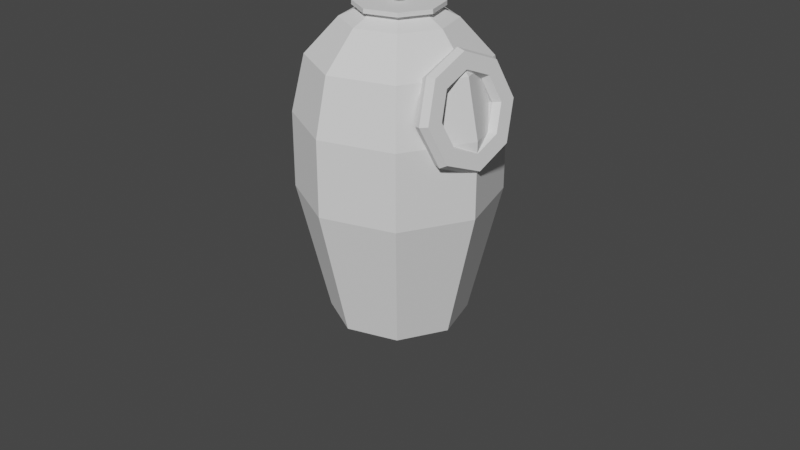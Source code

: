 # Source: fogetin.blend  (saved by Blender 2.93.21; exported with 4.5.12 LTS)
import bpy
from mathutils import Matrix  # noqa: F401  (used for matrix-valued properties, if any)

bpy.ops.wm.read_factory_settings(use_empty=True)
scene = bpy.context.scene
scene.name = 'Scene'

# ---- collections
col_collection = bpy.data.collections.new('Collection'); scene.collection.children.link(col_collection)

# ---- world
world_world = bpy.data.worlds.new('World'); scene.world = world_world
world_world.use_nodes = True; world_world.node_tree.nodes.clear()
_N = world_world.node_tree.nodes; _L = world_world.node_tree.links
n0 = _N.new('ShaderNodeOutputWorld'); n0.name = 'World Output'; n0.location = (300, 300)
n1 = _N.new('ShaderNodeBackground'); n1.name = 'Background'; n1.location = (10, 300)
n1.inputs[0].default_value = (0.05088, 0.05088, 0.05088, 1.0)
_L.new(n1.outputs[0], n0.inputs[0])
n0.is_active_output = True
world_world.color = (0.05088, 0.05088, 0.05088)
world_world.use_sun_shadow = False
world_world.sun_shadow_jitter_overblur = 0.0

# ---- cameras
cam_camera = bpy.data.cameras.new('Camera')
cam_camera.clip_end = 100.0
cam_camera.ortho_scale = 7.314

# ---- meshes
me_cylinder = bpy.data.meshes.new('Cylinder')
me_cylinder.from_pydata([(2.124e-09, 0.715, -1.0), (-2.879e-10, 1.039, 0.359), (0.5056, 0.5056, -1.0), (0.7344, 0.7344, 0.359), (0.715, -3.55e-08, -1.0), (1.039, -4.482e-08, 0.359), (0.5056, -0.5056, -1.0), (0.7344, -0.7344, 0.359), (-6.038e-08, -0.715, -1.0), (-9.109e-08, -1.039, 0.359), (-0.5056, -0.5056, -1.0), (-0.7344, -0.7344, 0.359), (-0.715, 4.279e-09, -1.0), (-1.039, 1.296e-08, 0.359), (-0.5056, 0.5056, -1.0), (-0.7344, 0.7344, 0.359), (0.7344, 0.7344, 1.145), (-7.961e-09, 1.039, 1.145), (1.039, -4.482e-08, 1.145), (0.7344, -0.7344, 1.145), (-9.876e-08, -1.039, 1.145), (-0.7344, -0.7344, 1.145), (-1.039, 1.296e-08, 1.145), (-0.7344, 0.7344, 1.145), (0.6394, 0.6394, 1.73), (1.218e-08, 0.9042, 1.73), (0.9042, -4.095e-08, 1.73), (0.6394, -0.6394, 1.73), (-6.687e-08, -0.9042, 1.73), (-0.6394, -0.6394, 1.73), (-0.9042, 9.355e-09, 1.73), (-0.6394, 0.6394, 1.73), (0.4015, 0.4015, 2.096), (7.65e-09, 0.5678, 2.096), (0.5678, -3.126e-08, 2.096), (0.4015, -0.4015, 2.096), (-4.199e-08, -0.5678, 2.096), (-0.4015, -0.4015, 2.096), (-0.5678, 3.305e-10, 2.096), (-0.4015, 0.4015, 2.096), (0.2307, 0.2307, 2.209), (-9.001e-09, 0.3262, 2.209), (0.3262, -2.787e-08, 2.209), (0.2307, -0.2307, 2.209), (-3.752e-08, -0.3262, 2.209), (-0.2307, -0.2307, 2.209), (-0.3262, -9.72e-09, 2.209), (-0.2307, 0.2307, 2.209), (-6.707e-09, 0.444, 2.207), (-6.707e-09, 0.444, 2.251), (0.314, 0.314, 2.207), (0.314, 0.314, 2.251), (0.444, -2.438e-08, 2.207), (0.444, -2.438e-08, 2.251), (0.314, -0.314, 2.207), (0.314, -0.314, 2.251), (-4.553e-08, -0.444, 2.207), (-4.553e-08, -0.444, 2.251), (-0.314, -0.314, 2.207), (-0.314, -0.314, 2.251), (-0.444, 3.203e-10, 2.207), (-0.444, 3.203e-10, 2.251), (-0.314, 0.314, 2.207), (-0.314, 0.314, 2.251), (-5.238e-09, 0.06495, 2.268), (0.04593, 0.04593, 2.268), (0.06495, -1.384e-08, 2.268), (0.04593, -0.04593, 2.268), (-1.092e-08, -0.06495, 2.268), (-0.04593, -0.04593, 2.268), (-0.06495, -1.022e-08, 2.268), (-0.04593, 0.04593, 2.268), (2.499e-09, -9.462e-09, 2.825), (1.004, 6.023e-09, 0.8157), (1.078, 6.023e-09, 0.8672), (1.043, 6.023e-09, 1.031), (0.9542, 6.023e-09, 1.047), (0.8796, 6.023e-09, 0.9958), (0.9147, 6.023e-09, 0.8321), (0.9675, 0.4187, 0.9853), (1.044, 0.3942, 1.027), (1.019, 0.2757, 1.143), (0.9323, 0.2512, 1.149), (0.8556, 0.2757, 1.107), (0.8804, 0.3942, 0.9917), (0.8796, 0.5921, 1.395), (0.9615, 0.5574, 1.412), (0.9615, 0.39, 1.412), (0.8796, 0.3553, 1.395), (0.7978, 0.39, 1.377), (0.7978, 0.5574, 1.377), (0.7918, 0.4187, 1.804), (0.8788, 0.3942, 1.798), (0.9037, 0.2757, 1.682), (0.8269, 0.2512, 1.64), (0.7399, 0.2757, 1.647), (0.7151, 0.3942, 1.762), (0.7554, 5.779e-08, 1.974), (0.8446, 5.475e-08, 1.957), (0.8797, 4.011e-08, 1.793), (0.8051, 3.708e-08, 1.742), (0.716, 4.011e-08, 1.758), (0.6808, 5.475e-08, 1.922), (0.7918, -0.4187, 1.804), (0.8788, -0.3942, 1.798), (0.9037, -0.2757, 1.682), (0.8269, -0.2512, 1.64), (0.7399, -0.2757, 1.647), (0.7151, -0.3942, 1.762), (0.8796, -0.5921, 1.395), (0.9615, -0.5574, 1.412), (0.9615, -0.39, 1.412), (0.8796, -0.3553, 1.395), (0.7978, -0.39, 1.377), (0.7978, -0.5574, 1.377), (0.9675, -0.4187, 0.9853), (1.044, -0.3942, 1.027), (1.019, -0.2757, 1.143), (0.9323, -0.2512, 1.149), (0.8556, -0.2757, 1.107), (0.8804, -0.3942, 0.9917)], [], [(0, 1, 3, 2), (2, 3, 5, 4), (4, 5, 7, 6), (6, 7, 9, 8), (8, 9, 11, 10), (10, 11, 13, 12), (11, 9, 20, 21), (12, 13, 15, 14), (14, 15, 1, 0), (0, 2, 4, 6, 8, 10, 12, 14), (18, 16, 24, 26), (1, 15, 23, 17), (3, 1, 17, 16), (7, 5, 18, 19), (13, 11, 21, 22), (9, 7, 19, 20), (15, 13, 22, 23), (5, 3, 16, 18), (25, 31, 39, 33), (23, 22, 30, 31), (21, 20, 28, 29), (19, 18, 26, 27), (16, 17, 25, 24), (17, 23, 31, 25), (22, 21, 29, 30), (20, 19, 27, 28), (35, 34, 42, 43), (30, 29, 37, 38), (28, 27, 35, 36), (26, 24, 32, 34), (31, 30, 38, 39), (29, 28, 36, 37), (27, 26, 34, 35), (24, 25, 33, 32), (40, 41, 47, 46, 45, 44, 43, 42), (32, 33, 41, 40), (33, 39, 47, 41), (38, 37, 45, 46), (36, 35, 43, 44), (34, 32, 40, 42), (39, 38, 46, 47), (37, 36, 44, 45), (48, 49, 51, 50), (50, 51, 53, 52), (52, 53, 55, 54), (54, 55, 57, 56), (56, 57, 59, 58), (58, 59, 61, 60), (51, 49, 63, 61, 59, 57, 55, 53), (60, 61, 63, 62), (62, 63, 49, 48), (48, 50, 52, 54, 56, 58, 60, 62), (64, 72, 65), (65, 72, 66), (66, 72, 67), (67, 72, 68), (68, 72, 69), (69, 72, 70), (64, 65, 66, 67, 68, 69, 70, 71), (70, 72, 71), (71, 72, 64), (73, 79, 80, 74), (75, 81, 82, 76), (76, 82, 83, 77), (78, 84, 79, 73), (79, 85, 86, 80), (81, 87, 88, 82), (82, 88, 89, 83), (84, 90, 85, 79), (85, 91, 92, 86), (87, 93, 94, 88), (88, 94, 95, 89), (90, 96, 91, 85), (91, 97, 98, 92), (93, 99, 100, 94), (94, 100, 101, 95), (96, 102, 97, 91), (97, 103, 104, 98), (75, 117, 116, 74), (81, 75, 74, 80), (99, 105, 106, 100), (100, 106, 107, 101), (102, 108, 103, 97), (103, 109, 110, 104), (87, 81, 80, 86), (93, 87, 86, 92), (105, 111, 112, 106), (106, 112, 113, 107), (108, 114, 109, 103), (109, 115, 116, 110), (99, 93, 92, 98), (105, 99, 98, 104), (111, 117, 118, 112), (112, 118, 119, 113), (114, 120, 115, 109), (115, 73, 74, 116), (111, 105, 104, 110), (117, 111, 110, 116), (117, 75, 76, 118), (118, 76, 77, 119), (120, 78, 73, 115)])
_uv = me_cylinder.uv_layers.new(name='UVMap')
_uv.uv.foreach_set('vector', [1.0, 0.5, 1.0, 1.0, 0.875, 1.0, 0.875, 0.5, 0.875, 0.5, 0.875, 1.0, 0.75, 1.0, 0.75, 0.5, 0.75, 0.5, 0.75, 1.0, 0.625, 1.0, 0.625, 0.5, 0.625, 0.5, 0.625, 1.0, 0.5, 1.0, 0.5, 0.5, 0.5, 0.5, 0.5, 1.0, 0.375, 1.0, 0.375, 0.5, 0.375, 0.5, 0.375, 1.0, 0.25, 1.0, 0.25, 0.5, 0.375, 1.0, 0.5, 1.0, 0.5, 1.0, 0.375, 1.0, 0.25, 0.5, 0.25, 1.0, 0.125, 1.0, 0.125, 0.5, 0.125, 0.5, 0.125, 1.0, 0.0, 1.0, 0.0, 0.5, 0.75, 0.49, 0.9197, 0.4197, 0.99, 0.25, 0.9197, 0.08029, 0.75, 0.01, 0.5803, 0.08029, 0.51, 0.25, 0.5803, 0.4197, 0.75, 1.0, 0.875, 1.0, 0.875, 1.0, 0.75, 1.0, 0.0, 1.0, 0.125, 1.0, 0.125, 1.0, 0.0, 1.0, 0.875, 1.0, 1.0, 1.0, 1.0, 1.0, 0.875, 1.0, 0.625, 1.0, 0.75, 1.0, 0.75, 1.0, 0.625, 1.0, 0.25, 1.0, 0.375, 1.0, 0.375, 1.0, 0.25, 1.0, 0.5, 1.0, 0.625, 1.0, 0.625, 1.0, 0.5, 1.0, 0.125, 1.0, 0.25, 1.0, 0.25, 1.0, 0.125, 1.0, 0.75, 1.0, 0.875, 1.0, 0.875, 1.0, 0.75, 1.0, 0.0, 1.0, 0.125, 1.0, 0.125, 1.0, 0.0, 1.0, 0.125, 1.0, 0.25, 1.0, 0.25, 1.0, 0.125, 1.0, 0.375, 1.0, 0.5, 1.0, 0.5, 1.0, 0.375, 1.0, 0.625, 1.0, 0.75, 1.0, 0.75, 1.0, 0.625, 1.0, 0.875, 1.0, 1.0, 1.0, 1.0, 1.0, 0.875, 1.0, 0.0, 1.0, 0.125, 1.0, 0.125, 1.0, 0.0, 1.0, 0.25, 1.0, 0.375, 1.0, 0.375, 1.0, 0.25, 1.0, 0.5, 1.0, 0.625, 1.0, 0.625, 1.0, 0.5, 1.0, 0.625, 1.0, 0.75, 1.0, 0.75, 1.0, 0.625, 1.0, 0.25, 1.0, 0.375, 1.0, 0.375, 1.0, 0.25, 1.0, 0.5, 1.0, 0.625, 1.0, 0.625, 1.0, 0.5, 1.0, 0.75, 1.0, 0.875, 1.0, 0.875, 1.0, 0.75, 1.0, 0.125, 1.0, 0.25, 1.0, 0.25, 1.0, 0.125, 1.0, 0.375, 1.0, 0.5, 1.0, 0.5, 1.0, 0.375, 1.0, 0.625, 1.0, 0.75, 1.0, 0.75, 1.0, 0.625, 1.0, 0.875, 1.0, 1.0, 1.0, 1.0, 1.0, 0.875, 1.0, 0.4197, 0.4197, 0.25, 0.49, 0.08029, 0.4197, 0.01, 0.25, 0.08029, 0.08029, 0.25, 0.01, 0.4197, 0.08029, 0.49, 0.25, 0.875, 1.0, 1.0, 1.0, 1.0, 1.0, 0.875, 1.0, 0.0, 1.0, 0.125, 1.0, 0.125, 1.0, 0.0, 1.0, 0.25, 1.0, 0.375, 1.0, 0.375, 1.0, 0.25, 1.0, 0.5, 1.0, 0.625, 1.0, 0.625, 1.0, 0.5, 1.0, 0.75, 1.0, 0.875, 1.0, 0.875, 1.0, 0.75, 1.0, 0.125, 1.0, 0.25, 1.0, 0.25, 1.0, 0.125, 1.0, 0.375, 1.0, 0.5, 1.0, 0.5, 1.0, 0.375, 1.0, 1.0, 0.5, 1.0, 1.0, 0.875, 1.0, 0.875, 0.5, 0.875, 0.5, 0.875, 1.0, 0.75, 1.0, 0.75, 0.5, 0.75, 0.5, 0.75, 1.0, 0.625, 1.0, 0.625, 0.5, 0.625, 0.5, 0.625, 1.0, 0.5, 1.0, 0.5, 0.5, 0.5, 0.5, 0.5, 1.0, 0.375, 1.0, 0.375, 0.5, 0.375, 0.5, 0.375, 1.0, 0.25, 1.0, 0.25, 0.5, 0.4197, 0.4197, 0.25, 0.49, 0.08029, 0.4197, 0.01, 0.25, 0.08029, 0.08029, 0.25, 0.01, 0.4197, 0.08029, 0.49, 0.25, 0.25, 0.5, 0.25, 1.0, 0.125, 1.0, 0.125, 0.5, 0.125, 0.5, 0.125, 1.0, 0.0, 1.0, 0.0, 0.5, 0.75, 0.49, 0.9197, 0.4197, 0.99, 0.25, 0.9197, 0.08029, 0.75, 0.01, 0.5803, 0.08029, 0.51, 0.25, 0.5803, 0.4197, 0.25, 0.49, 0.25, 0.25, 0.4197, 0.4197, 0.4197, 0.4197, 0.25, 0.25, 0.49, 0.25, 0.49, 0.25, 0.25, 0.25, 0.4197, 0.08029, 0.4197, 0.08029, 0.25, 0.25, 0.25, 0.01, 0.25, 0.01, 0.25, 0.25, 0.08029, 0.08029, 0.08029, 0.08029, 0.25, 0.25, 0.01, 0.25, 0.75, 0.49, 0.9197, 0.4197, 0.99, 0.25, 0.9197, 0.08029, 0.75, 0.01, 0.5803, 0.08029, 0.51, 0.25, 0.5803, 0.4197, 0.01, 0.25, 0.25, 0.25, 0.08029, 0.4197, 0.08029, 0.4197, 0.25, 0.25, 0.25, 0.49, 0.5, 0.5, 0.625, 0.5, 0.625, 0.625, 0.5, 0.625, 0.5, 0.875, 0.625, 0.875, 0.625, 1.0, 0.5, 1.0, 0.5, 0.0, 0.625, 0.0, 0.625, 0.125, 0.5, 0.125, 0.5, 0.375, 0.625, 0.375, 0.625, 0.5, 0.5, 0.5, 0.625, 0.5, 0.75, 0.5, 0.75, 0.625, 0.625, 0.625, 0.625, 0.875, 0.75, 0.875, 0.75, 1.0, 0.625, 1.0, 0.625, 0.0, 0.75, 0.0, 0.75, 0.125, 0.625, 0.125, 0.625, 0.375, 0.75, 0.375, 0.75, 0.5, 0.625, 0.5, 0.75, 0.5, 0.875, 0.5, 0.875, 0.625, 0.75, 0.625, 0.75, 0.875, 0.875, 0.875, 0.875, 1.0, 0.75, 1.0, 0.75, 0.0, 0.875, 0.0, 0.875, 0.125, 0.75, 0.125, 0.75, 0.375, 0.875, 0.375, 0.875, 0.5, 0.75, 0.5, 0.875, 0.5, 1.0, 0.5, 1.0, 0.625, 0.875, 0.625, 0.875, 0.875, 1.0, 0.875, 1.0, 1.0, 0.875, 1.0, 0.875, 0.0, 1.0, 0.0, 1.0, 0.125, 0.875, 0.125, 0.875, 0.375, 1.0, 0.375, 1.0, 0.5, 0.875, 0.5, 0.0, 0.5, 0.125, 0.5, 0.125, 0.625, 0.0, 0.625, 0.5, 0.875, 0.375, 0.875, 0.375, 0.625, 0.5, 0.625, 0.625, 0.875, 0.5, 0.875, 0.5, 0.625, 0.625, 0.625, 0.0, 0.875, 0.125, 0.875, 0.125, 1.0, 0.0, 1.0, 0.0, 0.0, 0.125, 0.0, 0.125, 0.125, 0.0, 0.125, 0.0, 0.375, 0.125, 0.375, 0.125, 0.5, 0.0, 0.5, 0.125, 0.5, 0.25, 0.5, 0.25, 0.625, 0.125, 0.625, 0.75, 0.875, 0.625, 0.875, 0.625, 0.625, 0.75, 0.625, 0.875, 0.875, 0.75, 0.875, 0.75, 0.625, 0.875, 0.625, 0.125, 0.875, 0.25, 0.875, 0.25, 1.0, 0.125, 1.0, 0.125, 0.0, 0.25, 0.0, 0.25, 0.125, 0.125, 0.125, 0.125, 0.375, 0.25, 0.375, 0.25, 0.5, 0.125, 0.5, 0.25, 0.5, 0.375, 0.5, 0.375, 0.625, 0.25, 0.625, 1.0, 0.875, 0.875, 0.875, 0.875, 0.625, 1.0, 0.625, 0.125, 0.875, 0.0, 0.875, 0.0, 0.625, 0.125, 0.625, 0.25, 0.875, 0.375, 0.875, 0.375, 1.0, 0.25, 1.0, 0.25, 0.0, 0.375, 0.0, 0.375, 0.125, 0.25, 0.125, 0.25, 0.375, 0.375, 0.375, 0.375, 0.5, 0.25, 0.5, 0.375, 0.5, 0.5, 0.5, 0.5, 0.625, 0.375, 0.625, 0.25, 0.875, 0.125, 0.875, 0.125, 0.625, 0.25, 0.625, 0.375, 0.875, 0.25, 0.875, 0.25, 0.625, 0.375, 0.625, 0.375, 0.875, 0.5, 0.875, 0.5, 1.0, 0.375, 1.0, 0.375, 0.0, 0.5, 0.0, 0.5, 0.125, 0.375, 0.125, 0.375, 0.375, 0.5, 0.375, 0.5, 0.5, 0.375, 0.5])
me_cylinder.use_remesh_fix_poles = True
me_cylinder.use_remesh_preserve_attributes = False
me_cylinder.update()

# ---- objects
ob_camera = bpy.data.objects.new('Camera', cam_camera)
ob_cylinder = bpy.data.objects.new('Cylinder', me_cylinder)

# ---- transforms, parenting, visibility, modifiers, constraints
ob_camera.location = (7.359, -6.926, 4.958)
ob_camera.rotation_euler = (1.109, 0.0, 0.8149)
ob_camera.lock_rotations_4d = False
ob_camera.empty_display_type = 'ARROWS'
ob_camera.color = (0.0, 0.0, 0.0, 0.0)
ob_camera.display_type = 'WIRE'
ob_camera.lineart.crease_threshold = 0.0
ob_cylinder.location = (0.0, 0.0, 0.0)

# ---- collection membership
col_collection.objects.link(ob_camera)
col_collection.objects.link(ob_cylinder)

# ---- scene / render settings (as saved in the file)
scene.camera = ob_camera
scene.frame_start = 1; scene.frame_end = 250; scene.frame_set(159)
scene.render.engine = 'BLENDER_EEVEE_NEXT'
scene.cycles.use_denoising = False
scene.cycles.samples = 128
scene.cycles.sampling_pattern = 'TABULATED_SOBOL'
scene.cycles.use_adaptive_sampling = False
scene.cycles.use_light_tree = False
scene.view_settings.view_transform = 'Filmic'
bpy.context.view_layer.update()

# ---- added for rendering (the .blend has no usable light): sun
light_auto_sun = bpy.data.lights.new('AutoSun', 'SUN')
light_auto_sun.energy = 3.0
light_auto_sun.angle = 0.0523599
ob_auto_sun = bpy.data.objects.new('AutoSun', light_auto_sun)
scene.collection.objects.link(ob_auto_sun)
ob_auto_sun.rotation_euler = (0.872665, 0.174533, 0.523599)
bpy.context.view_layer.update()
